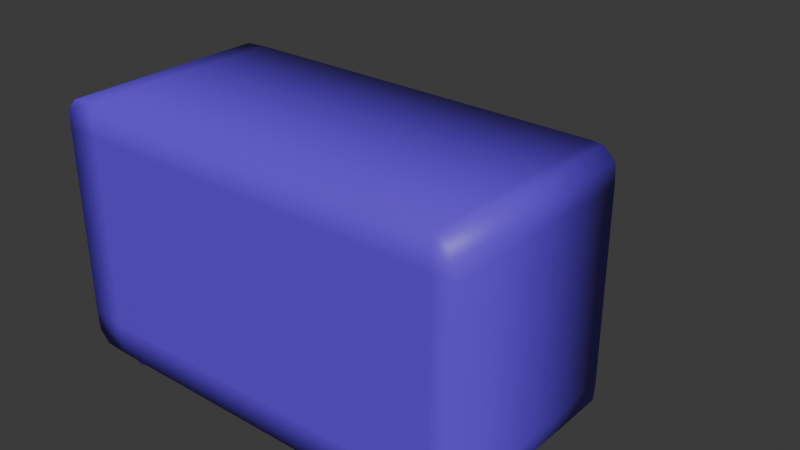 # Source: SignalScope.blend  (saved by Blender 5.1.30; exported with 4.5.12 LTS)
import bpy
from mathutils import Matrix  # noqa: F401  (used for matrix-valued properties, if any)

bpy.ops.wm.read_factory_settings(use_empty=True)
scene = bpy.context.scene
scene.name = 'Scene'

# ---- collections
col_collection = bpy.data.collections.new('Collection'); scene.collection.children.link(col_collection)

# ---- materials (node trees are filled in below, after node groups)
mat_machine = bpy.data.materials.new('Machine')
mat_machine.alpha_threshold = 0.0
mat_machine.use_backface_culling_lightprobe_volume = False
mat_machine.roughness = 0.5
mat_machine.line_color = (0.0, 0.0, 0.0, 1.0)
mat_screen = bpy.data.materials.new('Screen')

# ---- material node trees
mat_machine.use_nodes = True; mat_machine.node_tree.nodes.clear()
_N = mat_machine.node_tree.nodes; _L = mat_machine.node_tree.links
n0 = _N.new('ShaderNodeOutputMaterial'); n0.name = 'Material Output'; n0.location = (200, 100)
n1 = _N.new('ShaderNodeBsdfPrincipled'); n1.name = 'Principled BSDF'; n1.location = (-200, 100)
n1.inputs[0].default_value = (0.1382, 0.04743, 0.8, 1.0)
_L.new(n1.outputs[0], n0.inputs[0])
n0.is_active_output = True
mat_screen.use_nodes = True; mat_screen.node_tree.nodes.clear()
_N = mat_screen.node_tree.nodes; _L = mat_screen.node_tree.links
n0 = _N.new('ShaderNodeBsdfPrincipled'); n0.name = 'Principled BSDF'; n0.location = (-200, 100)
n0.inputs[0].default_value = (0.1896, 0.8, 0.2396, 1.0)
n1 = _N.new('ShaderNodeOutputMaterial'); n1.name = 'Material Output'; n1.location = (200, 100)
_L.new(n0.outputs[0], n1.inputs[0])
n1.is_active_output = True

# ---- world
world_world = bpy.data.worlds.new('World'); scene.world = world_world
world_world.use_nodes = True; world_world.node_tree.nodes.clear()
_N = world_world.node_tree.nodes; _L = world_world.node_tree.links
n0 = _N.new('ShaderNodeOutputWorld'); n0.name = 'World Output'; n0.location = (200, 100)
n1 = _N.new('ShaderNodeBackground'); n1.name = 'Background'; n1.location = (-200, 100)
n1.inputs[0].default_value = (0.05088, 0.05088, 0.05088, 1.0)
_L.new(n1.outputs[0], n0.inputs[0])
n0.is_active_output = True
world_world.color = (0.05088, 0.05088, 0.05088)
world_world.sun_shadow_jitter_overblur = 0.0

# ---- meshes
me_cube = bpy.data.meshes.new('Cube')
me_cube.from_pydata([(0.07294, 0.7814, 0.1269), (0.07294, -0.8407, 2.127), (0.07294, -0.8407, 0.1269), (0.07294, 0.7814, 2.127), (-0.7596, 0.7814, 0.1269), (-0.7596, -0.8407, 2.127), (-0.7596, -0.8407, 0.1269), (-0.7596, 0.7814, 2.127), (1.738, 0.7814, 1.127), (-1.652, -0.8407, 1.127), (1.738, -0.8407, 1.127), (-1.652, 0.7814, 1.127), (0.07294, 0.7814, 1.127), (0.07294, -0.8407, 1.127), (-0.7596, 1.027, 1.127), (-0.7596, -0.8407, 1.127), (-1.652, -0.8407, 1.627), (1.738, 0.7814, 1.627), (1.738, -0.8407, 1.627), (-1.652, 0.7814, 1.627), (0.07294, 0.7814, 1.627), (0.07294, -0.8407, 1.627), (-0.7596, 0.93, 1.627), (-0.7596, -0.8407, 1.627), (1.738, 0.7814, 0.6269), (1.738, -0.8407, 0.6269), (-1.652, 0.7814, 0.6269), (0.07294, 0.7814, 0.6269), (0.07294, -0.8407, 0.6269), (-0.7596, 0.93, 0.6269), (-0.7596, -0.8407, 0.6269), (-1.652, -0.8407, 0.6269), (-1.176, 0.7814, 0.1269), (-1.176, -0.8407, 2.127), (-1.176, -0.8407, 0.1269), (-1.176, 0.7814, 2.127), (-1.176, 0.9559, 1.127), (-1.176, -0.8407, 1.127), (-1.176, 0.8795, 1.627), (-1.176, -0.8407, 1.627), (-1.176, -0.8407, 0.6269), (-1.176, 0.8795, 0.6269), (-0.3433, -0.8407, 0.1269), (-0.3433, 0.7814, 2.127), (-0.3433, 0.7814, 0.1269), (-0.3433, -0.8407, 2.127), (-0.3433, -0.8407, 1.127), (-0.3433, 0.9559, 1.127), (-0.3433, -0.8407, 1.627), (-0.3433, 0.8795, 1.627), (-0.3433, 0.8795, 0.6269), (-0.3433, -0.8407, 0.6269), (-0.1352, -0.8407, 0.1269), (-0.1352, 0.7814, 2.127), (0.03569, 0.7814, 1.127), (-0.07086, 0.7814, 1.525), (-0.07086, 0.7814, 0.7292), (-0.1352, 0.7814, 0.1269), (-0.1352, -0.8407, 2.127), (-0.1352, -0.8407, 1.127), (-0.1352, -0.8407, 1.627), (-0.1352, -0.8407, 0.6269), (-0.5515, 0.7814, 0.1269), (-0.5515, -0.8407, 2.127), (-0.5515, -0.8407, 1.127), (-0.5515, -0.8407, 1.627), (-0.5515, -0.8407, 0.6269), (-0.5515, -0.8407, 0.1269), (-0.5515, 0.7814, 2.127), (-0.5515, 1.007, 1.127), (-0.5515, 0.9164, 1.627), (-0.5515, 0.9164, 0.6269), (-0.9677, -0.8407, 0.1269), (-0.9677, 0.7814, 2.127), (-0.9677, 1.007, 1.127), (-0.9677, 0.9164, 1.627), (-0.9677, 0.9164, 0.6269), (-0.9677, 0.7814, 0.1269), (-0.9677, -0.8407, 2.127), (-0.9677, -0.8407, 1.127), (-0.9677, -0.8407, 1.627), (-0.9677, -0.8407, 0.6269), (-1.384, 0.7814, 0.1269), (-1.384, -0.8407, 2.127), (-1.384, -0.8407, 1.127), (-1.384, -0.8407, 1.627), (-1.384, -0.8407, 0.6269), (-1.384, -0.8407, 0.1269), (-1.384, 0.7814, 2.127), (-1.555, 0.7814, 1.127), (-1.448, 0.7814, 1.525), (-1.448, 0.7814, 0.7292), (1.738, 0.7814, 0.3769), (1.738, -0.8407, 0.3769), (-1.652, 0.7814, 0.3769), (0.07294, 0.7814, 0.3769), (0.07294, -0.8407, 0.3769), (-0.7596, 0.7814, 0.3316), (-0.7596, -0.8407, 0.3769), (-1.652, -0.8407, 0.3769), (-1.157, 0.7814, 0.4381), (-1.176, -0.8407, 0.3769), (-0.3433, -0.8407, 0.3769), (-0.362, 0.7814, 0.4381), (-0.1352, -0.8407, 0.3769), (-0.1972, 0.7814, 0.5645), (-0.5538, 0.7814, 0.3587), (-0.5515, -0.8407, 0.3769), (-0.9677, -0.8407, 0.3769), (-0.9654, 0.7814, 0.3587), (-1.322, 0.7814, 0.5645), (-1.384, -0.8407, 0.3769), (-1.652, -0.8407, 0.8769), (1.738, 0.7814, 0.8769), (1.738, -0.8407, 0.8769), (-1.652, 0.7814, 0.8769), (0.07294, 0.7814, 0.8769), (0.07294, -0.8407, 0.8769), (-0.7596, 0.9984, 0.8769), (-0.7596, -0.8407, 0.8769), (-1.176, -0.8407, 0.8769), (-1.176, 0.9346, 0.8769), (-0.3433, 0.9346, 0.8769), (-0.3433, -0.8407, 0.8769), (-0.1352, -0.8407, 0.8769), (0.008589, 0.7814, 0.921), (-0.5515, 0.9809, 0.8769), (-0.5515, -0.8407, 0.8769), (-0.9677, -0.8407, 0.8769), (-0.9677, 0.9809, 0.8769), (-1.528, 0.7814, 0.921), (-1.384, -0.8407, 0.8769), (1.738, 0.7814, 1.377), (1.738, -0.8407, 1.377), (-1.652, 0.7814, 1.377), (0.07294, 0.7814, 1.377), (0.07294, -0.8407, 1.377), (-0.7596, 0.9984, 1.377), (-0.7596, -0.8407, 1.377), (-1.652, -0.8407, 1.377), (-1.176, -0.8407, 1.377), (-1.176, 0.9346, 1.377), (-0.3433, 0.9346, 1.377), (-0.3433, -0.8407, 1.377), (-0.1352, -0.8407, 1.377), (0.008589, 0.7814, 1.333), (-0.5515, 0.9809, 1.377), (-0.5515, -0.8407, 1.377), (-0.9677, -0.8407, 1.377), (-0.9677, 0.9809, 1.377), (-1.528, 0.7814, 1.333), (-1.384, -0.8407, 1.377), (-1.652, -0.8407, 1.877), (1.738, 0.7814, 1.877), (1.738, -0.8407, 1.877), (-1.652, 0.7814, 1.877), (0.07294, 0.7814, 1.877), (0.07294, -0.8407, 1.877), (-0.7596, 0.7814, 1.922), (-0.7596, -0.8407, 1.877), (-1.157, 0.7814, 1.816), (-1.176, -0.8407, 1.877), (-0.3433, -0.8407, 1.877), (-0.362, 0.7814, 1.816), (-0.1352, -0.8407, 1.877), (-0.1972, 0.7814, 1.689), (-0.5538, 0.7814, 1.895), (-0.5515, -0.8407, 1.877), (-0.9677, -0.8407, 1.877), (-0.9654, 0.7814, 1.895), (-1.322, 0.7814, 1.689), (-1.384, -0.8407, 1.877), (0.08703, 0.8305, 1.127), (-0.0264, 0.8305, 1.55), (-0.0264, 0.8305, 0.7035), (-1.606, 0.8305, 1.127), (-1.493, 0.8305, 1.55), (-1.493, 0.8305, 0.7035), (-0.7596, 0.8305, 0.2802), (-1.183, 0.8305, 0.3937), (-0.3363, 0.8305, 0.3937), (-0.1609, 0.8305, 0.5282), (-0.5405, 0.8305, 0.3091), (-0.9787, 0.8305, 0.3091), (-1.358, 0.8305, 0.5282), (0.05818, 0.8305, 0.9077), (-1.577, 0.8305, 0.9077), (0.05818, 0.8305, 1.346), (-1.577, 0.8305, 1.346), (-0.7596, 0.8305, 1.973), (-1.183, 0.8305, 1.86), (-0.3363, 0.8305, 1.86), (-0.1609, 0.8305, 1.726), (-0.5405, 0.8305, 1.945), (-0.9787, 0.8305, 1.945), (-1.358, 0.8305, 1.726), (0.8615, -0.8407, 0.1269), (0.8615, 0.7814, 2.127), (0.8615, 0.7814, 0.1269), (0.8615, -0.8407, 2.127), (0.8615, -0.8407, 1.127), (0.8615, 0.7814, 1.127), (0.8615, -0.8407, 1.627), (0.8615, 0.7814, 1.627), (0.8615, 0.7814, 0.6269), (0.8615, -0.8407, 0.6269), (0.8615, -0.8407, 0.3769), (0.8615, 0.7814, 0.8769), (0.8615, -0.8407, 0.8769), (0.8615, 0.7814, 1.377), (0.8615, -0.8407, 1.377), (0.8615, -0.8407, 1.877), (1.555, -0.8407, 0.1269), (1.555, 0.7814, 2.127), (1.555, 0.7814, 1.127), (1.555, 0.7814, 1.627), (1.555, 0.7814, 0.6269), (1.555, 0.7814, 0.8769), (1.555, 0.7814, 1.377), (1.555, 0.7814, 0.1269), (1.555, -0.8407, 2.127), (1.555, -0.8407, 1.127), (1.555, -0.8407, 1.627), (1.555, -0.8407, 0.6269), (1.555, -0.8407, 0.3769), (1.555, -0.8407, 0.8769), (1.555, -0.8407, 1.377), (1.555, -0.8407, 1.877), (0.8615, 0.724, 1.627), (0.8615, 0.724, 1.377), (0.8615, 0.724, 1.127), (0.8615, 0.724, 0.8769), (0.8615, 0.724, 0.6269), (1.555, 0.724, 1.127), (1.555, 0.724, 1.627), (1.555, 0.724, 0.6269), (1.555, 0.724, 0.8769), (1.555, 0.724, 1.377), (0.4672, 0.7814, 0.1269), (0.4672, -0.8407, 2.127), (0.4672, -0.8407, 1.127), (0.4672, -0.8407, 1.627), (0.4672, -0.8407, 0.6269), (0.4672, -0.8407, 0.3769), (0.4672, -0.8407, 0.8769), (0.4672, -0.8407, 1.377), (0.4672, -0.8407, 1.877), (0.4672, -0.8407, 0.1269), (0.4672, 0.7814, 2.127), (0.4672, 0.7814, 1.127), (0.4672, 0.7814, 0.3559), (0.4672, 0.7814, 0.8978), (0.4672, 0.7814, 1.356), (0.4672, 0.7814, 1.898), (0.2701, 0.7814, 0.1269), (0.2701, -0.8407, 2.127), (0.2701, -0.8407, 1.127), (0.2701, -0.8407, 1.627), (0.2701, -0.8407, 0.6269), (0.2701, -0.8407, 0.3769), (0.2701, -0.8407, 0.8769), (0.2701, -0.8407, 1.377), (0.2701, -0.8407, 1.877), (0.2701, -0.8407, 0.1269), (0.2701, 0.7814, 2.127), (0.2701, 0.7814, 1.127), (0.1962, 0.7814, 1.627), (0.1962, 0.7814, 0.6269), (0.2756, 0.7814, 0.4353), (0.2756, 0.7814, 0.8185), (0.2756, 0.7814, 1.435), (0.2756, 0.7814, 1.818), (0.6643, -0.8407, 0.1269), (0.6643, 0.7814, 2.127), (0.6643, 0.7814, 1.127), (0.7382, 0.7814, 1.627), (0.7382, 0.7814, 0.6269), (0.6588, 0.7814, 0.4353), (0.6588, 0.7814, 0.8185), (0.6588, 0.7814, 1.435), (0.6588, 0.7814, 1.818), (0.6643, 0.7814, 0.1269), (0.6643, -0.8407, 2.127), (0.6643, -0.8407, 1.127), (0.6643, -0.8407, 1.627), (0.6643, -0.8407, 0.6269), (0.6643, -0.8407, 0.3769), (0.6643, -0.8407, 0.8769), (0.6643, -0.8407, 1.377), (0.6643, -0.8407, 1.877), (0.1962, 0.6962, 1.627), (0.4672, 0.6962, 1.627), (0.1962, 0.6962, 0.6269), (0.4672, 0.6962, 0.6269), (0.2756, 0.6962, 0.4353), (0.4672, 0.6962, 0.3559), (0.2756, 0.6962, 0.8185), (0.4672, 0.6962, 0.8978), (0.2756, 0.6962, 1.435), (0.4672, 0.6962, 1.356), (0.2756, 0.6962, 1.818), (0.4672, 0.6962, 1.898), (0.7382, 0.6962, 1.627), (0.7382, 0.6962, 0.6269), (0.6588, 0.6962, 0.4353), (0.6588, 0.6962, 0.8185), (0.6588, 0.6962, 1.435), (0.6588, 0.6962, 1.818), (0.07294, -0.02964, 0.1269), (0.07294, -0.02964, 2.127), (-0.7596, -0.02964, 0.1269), (-0.7596, -0.02964, 2.127), (1.738, -0.02964, 1.127), (-1.652, -0.02964, 1.127), (1.738, -0.02964, 1.627), (-1.652, -0.02964, 1.627), (-1.652, -0.02964, 0.6269), (1.738, -0.02964, 0.6269), (-1.176, -0.02964, 0.1269), (-1.176, -0.02964, 2.127), (-0.3433, -0.02964, 2.127), (-0.3433, -0.02964, 0.1269), (-0.1352, -0.02964, 2.127), (-0.1352, -0.02964, 0.1269), (-0.5515, -0.02964, 0.1269), (-0.5515, -0.02964, 2.127), (-0.9677, -0.02964, 2.127), (-0.9677, -0.02964, 0.1269), (-1.384, -0.02964, 0.1269), (-1.384, -0.02964, 2.127), (1.738, -0.02964, 0.3769), (-1.652, -0.02964, 0.3769), (-1.652, -0.02964, 0.8769), (1.738, -0.02964, 0.8769), (-1.652, -0.02964, 1.377), (1.738, -0.02964, 1.377), (1.738, -0.02964, 1.877), (-1.652, -0.02964, 1.877), (0.8615, -0.02964, 2.127), (0.8615, -0.02964, 0.1269), (1.555, -0.02964, 2.127), (1.555, -0.02964, 0.1269), (0.4672, -0.02964, 0.1269), (0.4672, -0.02964, 2.127), (0.2701, -0.02964, 0.1269), (0.2701, -0.02964, 2.127), (0.6643, -0.02964, 2.127), (0.6643, -0.02964, 0.1269), (0.8615, 0.7814, 0.4363), (0.9209, 0.7814, 0.3769), (0.8615, 0.7814, 0.3174), (0.8044, 0.7814, 0.3933), (0.9209, 0.7814, 1.877), (0.8615, 0.7814, 1.817), (0.8044, 0.7814, 1.86), (0.8615, 0.7814, 1.936), (1.496, 0.7814, 0.3769), (1.555, 0.7814, 0.4363), (1.615, 0.7814, 0.3769), (1.555, 0.7814, 0.3174), (1.555, 0.7814, 1.817), (1.496, 0.7814, 1.877), (1.555, 0.7814, 1.936), (1.615, 0.7814, 1.877), (0.8615, 0.724, 1.817), (0.9209, 0.724, 1.877), (0.9209, 0.724, 0.3769), (0.8615, 0.724, 0.4363), (1.555, 0.724, 0.4363), (1.496, 0.724, 0.3769), (1.496, 0.724, 1.877), (1.555, 0.724, 1.817), (1.638, 0.7814, 2.118), (1.729, 0.7814, 2.027), (1.729, 0.7814, 0.2266), (1.638, 0.7814, 0.1358), (1.729, -0.8407, 2.027), (1.638, -0.8407, 2.118), (1.638, -0.8407, 0.1358), (1.729, -0.8407, 0.2266), (-1.643, 0.7814, 2.027), (-1.553, 0.7814, 2.118), (-1.553, 0.7814, 0.1358), (-1.643, 0.7814, 0.2266), (-1.553, -0.8407, 2.118), (-1.643, -0.8407, 2.027), (-1.643, -0.8407, 0.2266), (-1.553, -0.8407, 0.1358), (1.729, -0.02964, 2.027), (1.638, -0.02964, 2.118), (-1.643, -0.02964, 0.2266), (-1.553, -0.02964, 0.1358), (-1.643, -0.02964, 2.027), (-1.553, -0.02964, 2.118), (1.729, -0.02964, 0.2266), (1.638, -0.02964, 0.1358)], [], [(165, 53, 3, 156), (323, 308, 2, 52), (262, 255, 1, 157), (345, 309, 1, 255), (327, 310, 6, 72), (169, 73, 7, 158), (167, 63, 5, 159), (325, 311, 5, 63), (127, 64, 15, 119), (129, 74, 14, 118), (260, 256, 13, 117), (125, 54, 12, 116), (217, 214, 8, 113), (333, 312, 10, 114), (332, 313, 11, 115), (131, 84, 9, 112), (147, 65, 23, 138), (149, 75, 22, 137), (261, 257, 21, 136), (145, 55, 20, 135), (218, 215, 17, 132), (335, 314, 18, 133), (334, 315, 19, 134), (151, 85, 16, 139), (111, 86, 31, 99), (331, 316, 26, 94), (330, 317, 25, 93), (105, 56, 27, 95), (259, 258, 28, 96), (109, 76, 29, 97), (107, 66, 30, 98), (110, 91, 41, 100), (108, 81, 40, 101), (148, 80, 39, 140), (150, 90, 38, 141), (128, 79, 37, 120), (130, 89, 36, 121), (170, 88, 35, 160), (328, 318, 34, 87), (168, 78, 33, 161), (326, 319, 33, 78), (104, 61, 51, 102), (106, 71, 50, 103), (146, 70, 49, 142), (144, 60, 48, 143), (126, 69, 47, 122), (124, 59, 46, 123), (322, 320, 45, 58), (164, 58, 45, 162), (324, 321, 42, 67), (166, 68, 43, 163), (157, 1, 58, 164), (309, 322, 58, 1), (117, 13, 59, 124), (136, 21, 60, 144), (96, 28, 61, 104), (103, 50, 56, 105), (142, 49, 55, 145), (122, 47, 54, 125), (321, 323, 52, 42), (163, 43, 53, 165), (158, 7, 68, 166), (310, 324, 67, 6), (118, 14, 69, 126), (137, 22, 70, 146), (97, 29, 71, 106), (102, 51, 66, 107), (143, 48, 65, 147), (123, 46, 64, 127), (320, 325, 63, 45), (162, 45, 63, 167), (311, 326, 78, 5), (159, 5, 78, 168), (119, 15, 79, 128), (138, 23, 80, 148), (98, 30, 81, 108), (100, 41, 76, 109), (141, 38, 75, 149), (121, 36, 74, 129), (160, 35, 73, 169), (318, 327, 72, 34), (115, 11, 89, 130), (134, 19, 90, 150), (94, 26, 91, 110), (101, 40, 86, 111), (140, 39, 85, 151), (120, 37, 84, 131), (161, 33, 83, 171), (319, 329, 83, 33), (34, 101, 111, 87), (32, 100, 109, 77), (6, 98, 108, 72), (42, 102, 107, 67), (4, 97, 106, 62), (44, 103, 105, 57), (2, 96, 104, 52), (62, 106, 103, 44), (52, 104, 102, 42), (72, 108, 101, 34), (82, 110, 100, 32), (67, 107, 98, 6), (77, 109, 97, 4), (263, 259, 96, 2), (57, 105, 95, 0), (40, 120, 131, 86), (26, 115, 130, 91), (41, 121, 129, 76), (30, 119, 128, 81), (51, 123, 127, 66), (29, 118, 126, 71), (50, 122, 125, 56), (28, 117, 124, 61), (61, 124, 123, 51), (71, 126, 122, 50), (91, 130, 121, 41), (81, 128, 120, 40), (86, 131, 112, 31), (316, 332, 115, 26), (317, 333, 114, 25), (216, 217, 113, 24), (56, 125, 116, 27), (258, 260, 117, 28), (76, 129, 118, 29), (66, 127, 119, 30), (37, 140, 151, 84), (11, 134, 150, 89), (36, 141, 149, 74), (15, 138, 148, 79), (46, 143, 147, 64), (14, 137, 146, 69), (47, 142, 145, 54), (13, 136, 144, 59), (59, 144, 143, 46), (69, 146, 142, 47), (89, 150, 141, 36), (79, 148, 140, 37), (84, 151, 139, 9), (313, 334, 134, 11), (312, 335, 133, 10), (214, 218, 132, 8), (54, 145, 135, 12), (256, 261, 136, 13), (74, 149, 137, 14), (64, 147, 138, 15), (39, 161, 171, 85), (19, 155, 170, 90), (38, 160, 169, 75), (23, 159, 168, 80), (48, 162, 167, 65), (22, 158, 166, 70), (49, 163, 165, 55), (21, 157, 164, 60), (70, 166, 163, 49), (60, 164, 162, 48), (80, 168, 161, 39), (90, 170, 160, 38), (65, 167, 159, 23), (75, 169, 158, 22), (257, 262, 157, 21), (55, 165, 156, 20), (314, 336, 154, 18), (315, 337, 155, 19), (85, 171, 152, 16), (165, 163, 191, 192), (165, 192, 173, 55), (105, 56, 174, 181), (170, 90, 176, 195), (103, 180, 182, 106), (130, 186, 175, 89), (130, 91, 177, 186), (109, 183, 179, 100), (163, 166, 193, 191), (150, 89, 175, 188), (125, 54, 172, 185), (169, 160, 190, 194), (100, 179, 184, 110), (150, 188, 176, 90), (145, 187, 172, 54), (106, 182, 178, 97), (160, 170, 195, 190), (110, 184, 177, 91), (97, 178, 183, 109), (125, 185, 174, 56), (105, 181, 180, 103), (145, 55, 173, 187), (166, 158, 189, 193), (158, 169, 194, 189), (222, 227, 211, 202), (221, 226, 210, 200), (274, 279, 209, 201), (223, 225, 208, 205), (276, 278, 207, 204), (212, 224, 206, 196), (224, 223, 205, 206), (279, 275, 203, 209), (226, 222, 202, 210), (278, 274, 201, 207), (225, 221, 200, 208), (340, 338, 199, 220), (227, 220, 199, 211), (347, 339, 196, 272), (114, 10, 221, 225), (133, 18, 222, 226), (93, 25, 223, 224), (25, 114, 225, 223), (10, 133, 226, 221), (18, 154, 227, 222), (217, 216, 235, 236), (209, 203, 228, 229), (218, 214, 233, 237), (339, 341, 212, 196), (230, 229, 237, 233), (232, 231, 236, 235), (229, 228, 234, 237), (231, 230, 233, 236), (201, 209, 229, 230), (207, 201, 230, 231), (204, 207, 231, 232), (215, 218, 237, 234), (214, 217, 236, 233), (344, 342, 247, 263), (271, 264, 248, 253), (269, 265, 249, 251), (269, 251, 297, 296), (270, 266, 290, 298), (254, 268, 250, 238), (276, 277, 304, 303), (265, 270, 252, 249), (250, 268, 294, 295), (284, 289, 246, 241), (283, 288, 245, 240), (285, 287, 244, 242), (272, 286, 243, 247), (286, 285, 242, 243), (288, 284, 241, 245), (287, 283, 240, 244), (346, 343, 239, 282), (289, 282, 239, 246), (20, 156, 271, 266), (12, 135, 270, 265), (27, 116, 269, 267), (0, 95, 268, 254), (95, 27, 267, 268), (135, 20, 266, 270), (116, 12, 265, 269), (156, 3, 264, 271), (308, 344, 263, 2), (241, 246, 262, 257), (240, 245, 261, 256), (242, 244, 260, 258), (247, 243, 259, 263), (243, 242, 258, 259), (245, 241, 257, 261), (244, 240, 256, 260), (343, 345, 255, 239), (246, 239, 255, 262), (211, 199, 282, 289), (338, 346, 282, 199), (208, 200, 283, 287), (210, 202, 284, 288), (206, 205, 285, 286), (196, 206, 286, 272), (205, 208, 287, 285), (200, 210, 288, 283), (202, 211, 289, 284), (342, 347, 272, 247), (253, 248, 273, 280), (251, 249, 274, 278), (268, 267, 292, 294), (253, 280, 307, 301), (238, 250, 277, 281), (275, 279, 306, 302), (249, 252, 279, 274), (279, 252, 299, 306), (298, 290, 291, 299), (294, 292, 293, 295), (292, 296, 297, 293), (290, 300, 301, 291), (299, 291, 302, 306), (295, 293, 303, 304), (293, 297, 305, 303), (291, 301, 307, 302), (252, 270, 298, 299), (278, 276, 303, 305), (271, 253, 301, 300), (266, 271, 300, 290), (277, 250, 295, 304), (280, 275, 302, 307), (251, 278, 305, 297), (267, 269, 296, 292), (238, 281, 347, 342), (197, 273, 346, 338), (248, 264, 345, 343), (0, 254, 344, 308), (273, 248, 343, 346), (254, 238, 342, 344), (198, 219, 341, 339), (281, 198, 339, 347), (213, 197, 338, 340), (16, 152, 337, 315), (17, 153, 336, 314), (8, 132, 335, 312), (9, 139, 334, 313), (24, 113, 333, 317), (31, 112, 332, 316), (35, 88, 329, 319), (32, 77, 327, 318), (7, 73, 326, 311), (43, 68, 325, 320), (4, 62, 324, 310), (44, 57, 323, 321), (3, 53, 322, 309), (62, 44, 321, 324), (53, 43, 320, 322), (73, 35, 319, 326), (82, 32, 318, 328), (92, 24, 317, 330), (99, 31, 316, 331), (139, 16, 315, 334), (132, 17, 314, 335), (112, 9, 313, 332), (113, 8, 312, 333), (68, 7, 311, 325), (77, 4, 310, 327), (264, 3, 309, 345), (57, 0, 308, 323), (348, 349, 350, 351), (352, 353, 354, 355), (356, 357, 358, 359), (360, 361, 362, 363), (368, 357, 356, 369), (348, 367, 366, 349), (370, 361, 360, 371), (364, 353, 352, 365), (277, 276, 204, 348, 351), (281, 277, 351, 350, 198), (348, 204, 232, 367), (356, 349, 366, 369), (198, 350, 349, 356, 359, 219), (280, 273, 197, 355, 354), (275, 280, 354, 353, 203), (352, 355, 197, 213, 362, 361), (352, 361, 370, 365), (203, 353, 364, 228), (216, 357, 368, 235), (358, 357, 216, 24, 92), (215, 360, 363, 153, 17), (360, 215, 234, 371), (228, 364, 365, 370, 371, 234), (366, 367, 232, 235, 368, 369), (391, 387, 386, 390), (389, 377, 376, 388), (393, 381, 380, 392), (395, 375, 374, 394), (382, 391, 390, 383), (372, 389, 388, 373), (384, 393, 392, 385), (378, 395, 394, 379), (363, 362, 213, 372, 373, 153), (153, 373, 388, 336), (372, 213, 340, 389), (219, 359, 358, 92, 374, 375), (374, 92, 330, 394), (219, 375, 395, 341), (389, 340, 220, 377), (336, 388, 376, 154), (154, 376, 377, 220, 227), (378, 379, 93, 224, 212), (341, 395, 378, 212), (394, 330, 93, 379), (88, 381, 393, 329), (155, 380, 381, 88, 170), (337, 392, 380, 155), (382, 82, 328, 391), (382, 383, 94, 110, 82), (390, 331, 94, 383), (152, 385, 392, 337), (171, 83, 384, 385, 152), (329, 393, 384, 83), (386, 99, 331, 390), (391, 328, 87, 387), (87, 111, 99, 386, 387)])
me_cube.polygons.foreach_set('use_smooth', [0, 1, 1, 1, 1, 0, 1, 1, 1, 1, 1, 0, 0, 1, 1, 1, 1, 1, 1, 0, 0, 1, 1, 1, 1, 1, 1, 0, 1, 1, 1, 1, 1, 1, 1, 1, 1, 0, 1, 1, 1, 1, 1, 1, 1, 1, 1, 1, 1, 1, 0, 1, 1, 1, 1, 1, 1, 1, 1, 1, 0, 0, 1, 1, 1, 1, 1, 1, 1, 1, 1, 1, 1, 1, 1, 1, 1, 1, 1, 0, 1, 0, 0, 0, 1, 1, 1, 1, 1, 1, 0, 1, 1, 0, 0, 1, 0, 1, 1, 0, 1, 0, 1, 0, 1, 0, 1, 1, 1, 1, 1, 1, 1, 1, 1, 1, 1, 1, 1, 0, 0, 1, 1, 1, 1, 0, 1, 1, 1, 1, 1, 1, 1, 1, 1, 1, 1, 1, 1, 0, 0, 1, 1, 1, 1, 0, 1, 1, 1, 1, 1, 1, 1, 1, 1, 1, 1, 1, 1, 0, 1, 1, 1, 1, 1, 1, 1, 1, 1, 1, 1, 1, 1, 1, 1, 1, 1, 1, 1, 1, 1, 1, 1, 1, 1, 1, 1, 1, 1, 0, 1, 0, 1, 1, 0, 1, 0, 1, 1, 1, 1, 1, 1, 1, 1, 1, 1, 1, 1, 1, 1, 0, 0, 0, 0, 1, 1, 1, 1, 1, 1, 0, 0, 1, 1, 0, 1, 0, 1, 1, 1, 1, 1, 1, 1, 1, 1, 1, 0, 0, 0, 0, 0, 0, 0, 0, 1, 1, 1, 1, 1, 1, 1, 1, 1, 1, 1, 1, 1, 1, 1, 1, 1, 1, 1, 1, 0, 0, 1, 1, 0, 1, 0, 1, 1, 1, 1, 1, 1, 1, 1, 1, 1, 1, 1, 1, 1, 1, 1, 1, 1, 1, 1, 1, 1, 1, 1, 1, 1, 1, 1, 1, 1, 1, 1, 1, 1, 1, 1, 1, 1, 1, 1, 1, 1, 1, 1, 1, 1, 1, 1, 1, 1, 1, 1, 1, 0, 0, 0, 0, 1, 1, 1, 1, 0, 0, 1, 1, 0, 0, 0, 0, 1, 1, 1, 0, 0, 1, 0, 0, 1, 1, 1, 1, 1, 1, 1, 1, 0, 1, 1, 0, 1, 1, 1, 1, 1, 1, 1, 1, 1, 0, 1, 1, 0, 1, 1, 1, 1, 1, 1, 1])
me_cube.polygons.foreach_set('material_index', [0, 0, 0, 0, 0, 0, 0, 0, 0, 1, 0, 0, 0, 0, 0, 0, 0, 1, 0, 0, 0, 0, 0, 0, 0, 0, 0, 0, 0, 1, 0, 1, 0, 0, 1, 0, 1, 0, 0, 0, 0, 0, 1, 1, 0, 1, 0, 0, 0, 0, 0, 0, 0, 0, 0, 0, 1, 1, 1, 0, 0, 0, 0, 1, 1, 1, 0, 0, 0, 0, 0, 0, 0, 0, 0, 0, 1, 1, 1, 0, 0, 0, 0, 0, 0, 0, 0, 0, 0, 0, 0, 0, 0, 0, 0, 0, 0, 0, 0, 0, 0, 0, 0, 0, 0, 0, 1, 0, 0, 1, 1, 0, 0, 1, 1, 0, 0, 0, 0, 0, 0, 0, 1, 0, 0, 0, 1, 0, 0, 1, 1, 0, 0, 1, 1, 0, 0, 0, 0, 0, 0, 0, 1, 0, 0, 0, 1, 0, 0, 1, 1, 0, 1, 0, 0, 1, 0, 1, 0, 0, 0, 0, 0, 0, 0, 0, 0, 0, 0, 0, 0, 0, 0, 0, 0, 0, 0, 0, 0, 0, 0, 0, 0, 0, 0, 0, 0, 0, 0, 0, 0, 0, 0, 0, 0, 0, 0, 0, 0, 0, 0, 0, 0, 0, 0, 0, 0, 0, 0, 0, 0, 0, 0, 0, 0, 0, 0, 0, 0, 0, 0, 0, 0, 0, 0, 0, 0, 0, 0, 0, 0, 0, 0, 0, 0, 0, 0, 0, 0, 0, 0, 0, 0, 0, 0, 0, 0, 0, 0, 0, 0, 0, 0, 0, 0, 0, 0, 0, 0, 0, 0, 0, 0, 0, 0, 0, 0, 0, 0, 0, 0, 0, 0, 0, 0, 0, 0, 0, 0, 0, 0, 0, 0, 0, 0, 0, 0, 0, 0, 0, 0, 0, 0, 0, 0, 0, 0, 0, 0, 0, 0, 0, 0, 0, 0, 0, 0, 0, 0, 0, 0, 0, 0, 0, 0, 0, 0, 0, 0, 0, 0, 0, 0, 0, 0, 0, 0, 0, 0, 0, 0, 0, 0, 0, 0, 0, 0, 0, 0, 0, 0, 0, 0, 0, 0, 0, 0, 0, 0, 0, 0, 0, 0, 0, 0, 0, 0, 0, 0, 0, 0, 0, 0, 0, 0, 0, 0, 0, 0, 0, 0, 0, 0, 0, 0, 0, 0, 0, 0, 0, 0, 0])
_uv = me_cube.uv_layers.new(name='UVMap')
_uv.uv.foreach_set('vector', [0.2995, 0.04437, 0.3063, 0.0007347, 0.3273, 0.001127, 0.3268, 0.02611, 0.07708, 0.8686, 0.07708, 0.8488, 0.154, 0.8488, 0.154, 0.8686, 0.2935, 0.2237, 0.2935, 0.2, 0.3122, 0.2, 0.3122, 0.2237, 0.07708, 0.3734, 0.07708, 0.3547, 0.154, 0.3547, 0.154, 0.3734, 0.07708, 0.9475, 0.07708, 0.9278, 0.154, 0.9278, 0.154, 0.9475, 0.2231, 0.02346, 0.2229, 0.0003203, 0.2437, 0.0003689, 0.2436, 0.02082, 0.3714, 0.2237, 0.3714, 0.2, 0.3912, 0.2, 0.3912, 0.2237, 0.07708, 0.2955, 0.07708, 0.2758, 0.154, 0.2758, 0.154, 0.2955, 0.3714, 0.3185, 0.3714, 0.2948, 0.3912, 0.2948, 0.3912, 0.3185, 0.621, 0.3535, 0.6194, 0.498, 0.5005, 0.4978, 0.5007, 0.3545, 0.2935, 0.3185, 0.2935, 0.2948, 0.3122, 0.2948, 0.3122, 0.3185, 0.3194, 0.1203, 0.322, 0.1001, 0.3256, 0.1001, 0.3258, 0.1246, 0.4738, 0.1212, 0.4737, 0.09803, 0.4908, 0.09771, 0.4909, 0.1214, 0.07708, 0.6255, 0.07708, 0.6018, 0.154, 0.6018, 0.154, 0.6255, 0.07708, 0.07826, 0.07708, 0.102, 0.0001839, 0.102, 0.0001839, 0.07826, 0.4504, 0.3185, 0.4504, 0.2948, 0.4758, 0.2948, 0.4758, 0.3185, 0.3714, 0.2711, 0.3714, 0.2474, 0.3912, 0.2474, 0.3912, 0.2711, 0.6205, 0.6424, 0.623, 0.7931, 0.5, 0.7919, 0.5002, 0.641, 0.2935, 0.2711, 0.2935, 0.2474, 0.3122, 0.2474, 0.3122, 0.2711, 0.3193, 0.07988, 0.3117, 0.06088, 0.3261, 0.05102, 0.3257, 0.07561, 0.4729, 0.07487, 0.4714, 0.0518, 0.4883, 0.0502, 0.49, 0.07396, 0.07708, 0.5781, 0.07708, 0.5544, 0.154, 0.5544, 0.154, 0.5781, 0.07708, 0.1257, 0.07708, 0.1494, 0.0001839, 0.1494, 0.0001839, 0.1257, 0.4504, 0.2711, 0.4504, 0.2474, 0.4758, 0.2474, 0.4758, 0.2711, 0.4504, 0.366, 0.4504, 0.3423, 0.4758, 0.3423, 0.4758, 0.366, 0.07708, 0.03086, 0.07708, 0.05456, 0.0001839, 0.05456, 0.0001839, 0.03086, 0.07708, 0.6729, 0.07708, 0.6492, 0.154, 0.6492, 0.154, 0.6729, 0.2993, 0.1558, 0.3117, 0.1394, 0.326, 0.1494, 0.3264, 0.1742, 0.2935, 0.366, 0.2935, 0.3423, 0.3122, 0.3423, 0.3122, 0.366, 0.6284, 0.02137, 0.6241, 0.2028, 0.501, 0.2036, 0.5014, 0.004892, 0.3714, 0.366, 0.3714, 0.3423, 0.3912, 0.3423, 0.3912, 0.366, 0.8502, 0.1495, 0.9292, 0.2517, 0.749, 0.2003, 0.7476, 0.07055, 0.4109, 0.366, 0.4109, 0.3423, 0.4306, 0.3423, 0.4306, 0.366, 0.4109, 0.2711, 0.4109, 0.2474, 0.4306, 0.2474, 0.4306, 0.2711, 0.978, 0.6261, 0.9284, 0.7453, 0.748, 0.7961, 0.7447, 0.6453, 0.4109, 0.3185, 0.4109, 0.2948, 0.4306, 0.2948, 0.4306, 0.3185, 0.9785, 0.3711, 0.9946, 0.4986, 0.7435, 0.4982, 0.7452, 0.3511, 0.1875, 0.0439, 0.1814, 0.0002184, 0.2022, 0.0002706, 0.2039, 0.03134, 0.07708, 0.987, 0.07708, 0.9672, 0.154, 0.9672, 0.154, 0.987, 0.4109, 0.2237, 0.4109, 0.2, 0.4306, 0.2, 0.4306, 0.2237, 0.07708, 0.2561, 0.07708, 0.2363, 0.154, 0.2363, 0.154, 0.2561, 0.332, 0.366, 0.332, 0.3423, 0.3517, 0.3423, 0.3517, 0.366, 0.3742, 0.02091, 0.378, 0.2024, 0.253, 0.1994, 0.2549, 0.06967, 0.3799, 0.642, 0.3769, 0.7927, 0.2519, 0.7952, 0.2558, 0.6444, 0.332, 0.2711, 0.332, 0.2474, 0.3517, 0.2474, 0.3517, 0.2711, 0.3804, 0.3531, 0.3816, 0.4975, 0.2575, 0.4973, 0.2563, 0.3502, 0.332, 0.3185, 0.332, 0.2948, 0.3517, 0.2948, 0.3517, 0.3185, 0.07708, 0.335, 0.07708, 0.3153, 0.154, 0.3153, 0.154, 0.335, 0.332, 0.2237, 0.332, 0.2, 0.3517, 0.2, 0.3517, 0.2237, 0.07708, 0.908, 0.07708, 0.8883, 0.154, 0.8883, 0.154, 0.908, 0.2642, 0.02361, 0.2645, 0.000425, 0.2854, 0.0005318, 0.2832, 0.03165, 0.3122, 0.2237, 0.3122, 0.2, 0.332, 0.2, 0.332, 0.2237, 0.07708, 0.3547, 0.07708, 0.335, 0.154, 0.335, 0.154, 0.3547, 0.3122, 0.3185, 0.3122, 0.2948, 0.332, 0.2948, 0.332, 0.3185, 0.3122, 0.2711, 0.3122, 0.2474, 0.332, 0.2474, 0.332, 0.2711, 0.3122, 0.366, 0.3122, 0.3423, 0.332, 0.3423, 0.332, 0.366, 0.2549, 0.06967, 0.253, 0.1994, 0.0726, 0.2502, 0.152, 0.1483, 0.2558, 0.6444, 0.2519, 0.7952, 0.07172, 0.7438, 0.02247, 0.6244, 0.2563, 0.3502, 0.2575, 0.4973, 0.006401, 0.4969, 0.02292, 0.3694, 0.07708, 0.8883, 0.07708, 0.8686, 0.154, 0.8686, 0.154, 0.8883, 0.2832, 0.03165, 0.2854, 0.0005318, 0.3063, 0.0007347, 0.2995, 0.04437, 0.2436, 0.02082, 0.2437, 0.0003689, 0.2645, 0.000425, 0.2642, 0.02361, 0.07708, 0.9278, 0.07708, 0.908, 0.154, 0.908, 0.154, 0.9278, 0.5007, 0.3545, 0.5005, 0.4978, 0.3816, 0.4975, 0.3804, 0.3531, 0.5002, 0.641, 0.5, 0.7919, 0.3769, 0.7927, 0.3799, 0.642, 0.5014, 0.004892, 0.501, 0.2036, 0.378, 0.2024, 0.3742, 0.02091, 0.3517, 0.366, 0.3517, 0.3423, 0.3714, 0.3423, 0.3714, 0.366, 0.3517, 0.2711, 0.3517, 0.2474, 0.3714, 0.2474, 0.3714, 0.2711, 0.3517, 0.3185, 0.3517, 0.2948, 0.3714, 0.2948, 0.3714, 0.3185, 0.07708, 0.3153, 0.07708, 0.2955, 0.154, 0.2955, 0.154, 0.3153, 0.3517, 0.2237, 0.3517, 0.2, 0.3714, 0.2, 0.3714, 0.2237, 0.07708, 0.2758, 0.07708, 0.2561, 0.154, 0.2561, 0.154, 0.2758, 0.3912, 0.2237, 0.3912, 0.2, 0.4109, 0.2, 0.4109, 0.2237, 0.3912, 0.3185, 0.3912, 0.2948, 0.4109, 0.2948, 0.4109, 0.3185, 0.3912, 0.2711, 0.3912, 0.2474, 0.4109, 0.2474, 0.4109, 0.2711, 0.3912, 0.366, 0.3912, 0.3423, 0.4109, 0.3423, 0.4109, 0.366, 0.7476, 0.07055, 0.749, 0.2003, 0.6241, 0.2028, 0.6284, 0.02137, 0.7447, 0.6453, 0.748, 0.7961, 0.623, 0.7931, 0.6205, 0.6424, 0.7452, 0.3511, 0.7435, 0.4982, 0.6194, 0.498, 0.621, 0.3535, 0.2039, 0.03134, 0.2022, 0.0002706, 0.2229, 0.0003203, 0.2231, 0.02346, 0.07708, 0.9672, 0.07708, 0.9475, 0.154, 0.9475, 0.154, 0.9672, 0.1544, 0.1248, 0.1544, 0.0999, 0.1641, 0.09991, 0.1668, 0.1204, 0.1544, 0.07496, 0.1545, 0.05002, 0.1748, 0.06029, 0.1668, 0.0794, 0.1544, 0.1747, 0.1544, 0.1498, 0.1747, 0.1396, 0.1873, 0.156, 0.4306, 0.366, 0.4306, 0.3423, 0.4504, 0.3423, 0.4504, 0.366, 0.4306, 0.2711, 0.4306, 0.2474, 0.4504, 0.2474, 0.4504, 0.2711, 0.4306, 0.3185, 0.4306, 0.2948, 0.4504, 0.2948, 0.4504, 0.3185, 0.4306, 0.2237, 0.4306, 0.2, 0.4504, 0.2, 0.4504, 0.2237, 0.07708, 0.2363, 0.07708, 0.2166, 0.154, 0.2166, 0.154, 0.2363, 0.4306, 0.3897, 0.4306, 0.366, 0.4504, 0.366, 0.4504, 0.3897, 0.2019, 0.1997, 0.2038, 0.1686, 0.2229, 0.1765, 0.2227, 0.1997, 0.3912, 0.3897, 0.3912, 0.366, 0.4109, 0.366, 0.4109, 0.3897, 0.3517, 0.3897, 0.3517, 0.366, 0.3714, 0.366, 0.3714, 0.3897, 0.2435, 0.1997, 0.2434, 0.1792, 0.264, 0.1765, 0.2643, 0.1996, 0.2851, 0.1996, 0.283, 0.1685, 0.2993, 0.1558, 0.3061, 0.1994, 0.3122, 0.3897, 0.3122, 0.366, 0.332, 0.366, 0.332, 0.3897, 0.2643, 0.1996, 0.264, 0.1765, 0.283, 0.1685, 0.2851, 0.1996, 0.332, 0.3897, 0.332, 0.366, 0.3517, 0.366, 0.3517, 0.3897, 0.4109, 0.3897, 0.4109, 0.366, 0.4306, 0.366, 0.4306, 0.3897, 0.1811, 0.1997, 0.1873, 0.156, 0.2038, 0.1686, 0.2019, 0.1997, 0.3714, 0.3897, 0.3714, 0.366, 0.3912, 0.366, 0.3912, 0.3897, 0.2227, 0.1997, 0.2229, 0.1765, 0.2434, 0.1792, 0.2435, 0.1997, 0.2935, 0.3897, 0.2935, 0.366, 0.3122, 0.366, 0.3122, 0.3897, 0.3061, 0.1994, 0.2993, 0.1558, 0.3264, 0.1742, 0.327, 0.199, 0.4306, 0.3423, 0.4306, 0.3185, 0.4504, 0.3185, 0.4504, 0.3423, 0.1544, 0.1498, 0.1544, 0.1248, 0.1668, 0.1204, 0.1747, 0.1396, 0.749, 0.2003, 0.7452, 0.3511, 0.621, 0.3535, 0.6241, 0.2028, 0.3912, 0.3423, 0.3912, 0.3185, 0.4109, 0.3185, 0.4109, 0.3423, 0.3517, 0.3423, 0.3517, 0.3185, 0.3714, 0.3185, 0.3714, 0.3423, 0.501, 0.2036, 0.5007, 0.3545, 0.3804, 0.3531, 0.378, 0.2024, 0.253, 0.1994, 0.2563, 0.3502, 0.02292, 0.3694, 0.0726, 0.2502, 0.3122, 0.3423, 0.3122, 0.3185, 0.332, 0.3185, 0.332, 0.3423, 0.332, 0.3423, 0.332, 0.3185, 0.3517, 0.3185, 0.3517, 0.3423, 0.378, 0.2024, 0.3804, 0.3531, 0.2563, 0.3502, 0.253, 0.1994, 0.9292, 0.2517, 0.9785, 0.3711, 0.7452, 0.3511, 0.749, 0.2003, 0.4109, 0.3423, 0.4109, 0.3185, 0.4306, 0.3185, 0.4306, 0.3423, 0.4504, 0.3423, 0.4504, 0.3185, 0.4758, 0.3185, 0.4758, 0.3423, 0.07708, 0.05456, 0.07708, 0.07826, 0.0001839, 0.07826, 0.0001839, 0.05456, 0.07708, 0.6492, 0.07708, 0.6255, 0.154, 0.6255, 0.154, 0.6492, 0.473, 0.144, 0.4738, 0.1212, 0.4909, 0.1214, 0.4902, 0.1451, 0.3117, 0.1394, 0.3194, 0.1203, 0.3258, 0.1246, 0.326, 0.1494, 0.2935, 0.3423, 0.2935, 0.3185, 0.3122, 0.3185, 0.3122, 0.3423, 0.6241, 0.2028, 0.621, 0.3535, 0.5007, 0.3545, 0.501, 0.2036, 0.3714, 0.3423, 0.3714, 0.3185, 0.3912, 0.3185, 0.3912, 0.3423, 0.4306, 0.2948, 0.4306, 0.2711, 0.4504, 0.2711, 0.4504, 0.2948, 0.1544, 0.0999, 0.1544, 0.07496, 0.1668, 0.0794, 0.1641, 0.09991, 0.7435, 0.4982, 0.7447, 0.6453, 0.6205, 0.6424, 0.6194, 0.498, 0.3912, 0.2948, 0.3912, 0.2711, 0.4109, 0.2711, 0.4109, 0.2948, 0.3517, 0.2948, 0.3517, 0.2711, 0.3714, 0.2711, 0.3714, 0.2948, 0.5005, 0.4978, 0.5002, 0.641, 0.3799, 0.642, 0.3816, 0.4975, 0.2575, 0.4973, 0.2558, 0.6444, 0.02247, 0.6244, 0.006401, 0.4969, 0.3122, 0.2948, 0.3122, 0.2711, 0.332, 0.2711, 0.332, 0.2948, 0.332, 0.2948, 0.332, 0.2711, 0.3517, 0.2711, 0.3517, 0.2948, 0.3816, 0.4975, 0.3799, 0.642, 0.2558, 0.6444, 0.2575, 0.4973, 0.9946, 0.4986, 0.978, 0.6261, 0.7447, 0.6453, 0.7435, 0.4982, 0.4109, 0.2948, 0.4109, 0.2711, 0.4306, 0.2711, 0.4306, 0.2948, 0.4504, 0.2948, 0.4504, 0.2711, 0.4758, 0.2711, 0.4758, 0.2948, 0.07708, 0.102, 0.07708, 0.1257, 0.0001839, 0.1257, 0.0001839, 0.102, 0.07708, 0.6018, 0.07708, 0.5781, 0.154, 0.5781, 0.154, 0.6018, 0.4737, 0.09803, 0.4729, 0.07487, 0.49, 0.07396, 0.4908, 0.09771, 0.322, 0.1001, 0.3193, 0.07988, 0.3257, 0.07561, 0.3256, 0.1001, 0.2935, 0.2948, 0.2935, 0.2711, 0.3122, 0.2711, 0.3122, 0.2948, 0.6194, 0.498, 0.6205, 0.6424, 0.5002, 0.641, 0.5005, 0.4978, 0.3714, 0.2948, 0.3714, 0.2711, 0.3912, 0.2711, 0.3912, 0.2948, 0.4306, 0.2474, 0.4306, 0.2237, 0.4504, 0.2237, 0.4504, 0.2474, 0.1545, 0.05002, 0.1546, 0.02509, 0.1875, 0.0439, 0.1748, 0.06029, 0.748, 0.7961, 0.746, 0.9258, 0.6267, 0.9746, 0.623, 0.7931, 0.3912, 0.2474, 0.3912, 0.2237, 0.4109, 0.2237, 0.4109, 0.2474, 0.3517, 0.2474, 0.3517, 0.2237, 0.3714, 0.2237, 0.3714, 0.2474, 0.5, 0.7919, 0.4996, 0.9906, 0.3725, 0.9741, 0.3769, 0.7927, 0.2519, 0.7952, 0.2534, 0.925, 0.1508, 0.846, 0.07172, 0.7438, 0.3122, 0.2474, 0.3122, 0.2237, 0.332, 0.2237, 0.332, 0.2474, 0.3769, 0.7927, 0.3725, 0.9741, 0.2534, 0.925, 0.2519, 0.7952, 0.332, 0.2474, 0.332, 0.2237, 0.3517, 0.2237, 0.3517, 0.2474, 0.4109, 0.2474, 0.4109, 0.2237, 0.4306, 0.2237, 0.4306, 0.2474, 0.9284, 0.7453, 0.8489, 0.8473, 0.746, 0.9258, 0.748, 0.7961, 0.3714, 0.2474, 0.3714, 0.2237, 0.3912, 0.2237, 0.3912, 0.2474, 0.623, 0.7931, 0.6267, 0.9746, 0.4996, 0.9906, 0.5, 0.7919, 0.2935, 0.2474, 0.2935, 0.2237, 0.3122, 0.2237, 0.3122, 0.2474, 0.3117, 0.06088, 0.2995, 0.04437, 0.3268, 0.02611, 0.3261, 0.05102, 0.07708, 0.5544, 0.07708, 0.5307, 0.154, 0.5307, 0.154, 0.5544, 0.07708, 0.1494, 0.07708, 0.1731, 0.0001839, 0.1731, 0.0001839, 0.1494, 0.4504, 0.2474, 0.4504, 0.2237, 0.4758, 0.2237, 0.4758, 0.2474, 0.2848, 0.5638, 0.3037, 0.5583, 0.3062, 0.5645, 0.2861, 0.5704, 0.2848, 0.5638, 0.2861, 0.5704, 0.2652, 0.5724, 0.2652, 0.5656, 0.1807, 0.5224, 0.1936, 0.5372, 0.189, 0.5421, 0.1752, 0.5264, 0.3663, 0.4869, 0.3693, 0.4675, 0.3761, 0.4678, 0.3729, 0.4886, 0.1707, 0.5054, 0.1646, 0.5083, 0.1576, 0.4886, 0.1641, 0.4869, 0.3563, 0.4106, 0.3622, 0.4073, 0.3706, 0.4265, 0.3642, 0.4286, 0.3563, 0.4106, 0.3452, 0.3943, 0.3503, 0.39, 0.3622, 0.4073, 0.1618, 0.4478, 0.1551, 0.4469, 0.1598, 0.4265, 0.1662, 0.4286, 0.3037, 0.5583, 0.3212, 0.5493, 0.3248, 0.555, 0.3062, 0.5645, 0.3686, 0.4478, 0.3642, 0.4286, 0.3706, 0.4265, 0.3753, 0.4469, 0.2092, 0.5493, 0.2267, 0.5583, 0.2242, 0.5645, 0.2056, 0.555, 0.3497, 0.5224, 0.3597, 0.5054, 0.3658, 0.5083, 0.3552, 0.5264, 0.1662, 0.4286, 0.1598, 0.4265, 0.1682, 0.4073, 0.1741, 0.4106, 0.3686, 0.4478, 0.3753, 0.4469, 0.3761, 0.4678, 0.3693, 0.4675, 0.2456, 0.5638, 0.2443, 0.5704, 0.2242, 0.5645, 0.2267, 0.5583, 0.1641, 0.4869, 0.1576, 0.4886, 0.1544, 0.4678, 0.1611, 0.4675, 0.3597, 0.5054, 0.3663, 0.4869, 0.3729, 0.4886, 0.3658, 0.5083, 0.1741, 0.4106, 0.1682, 0.4073, 0.1801, 0.39, 0.1852, 0.3943, 0.1611, 0.4675, 0.1544, 0.4678, 0.1551, 0.4469, 0.1618, 0.4478, 0.2092, 0.5493, 0.2056, 0.555, 0.189, 0.5421, 0.1936, 0.5372, 0.1807, 0.5224, 0.1752, 0.5264, 0.1646, 0.5083, 0.1707, 0.5054, 0.2456, 0.5638, 0.2652, 0.5656, 0.2652, 0.5724, 0.2443, 0.5704, 0.3212, 0.5493, 0.3368, 0.5372, 0.3414, 0.5421, 0.3248, 0.555, 0.3368, 0.5372, 0.3497, 0.5224, 0.3552, 0.5264, 0.3414, 0.5421, 0.1717, 0.2474, 0.1717, 0.2237, 0.2375, 0.2237, 0.2375, 0.2474, 0.1717, 0.2948, 0.1717, 0.2711, 0.2375, 0.2711, 0.2375, 0.2948, 0.3814, 0.09953, 0.3812, 0.07031, 0.3999, 0.07636, 0.3999, 0.09933, 0.1717, 0.3423, 0.1717, 0.3185, 0.2375, 0.3185, 0.2375, 0.3423, 0.3895, 0.1464, 0.3817, 0.1285, 0.4001, 0.1225, 0.4009, 0.1459, 0.1717, 0.3897, 0.1717, 0.366, 0.2375, 0.366, 0.2375, 0.3897, 0.1717, 0.366, 0.1717, 0.3423, 0.2375, 0.3423, 0.2375, 0.366, 0.3812, 0.07031, 0.3896, 0.05247, 0.401, 0.05344, 0.3999, 0.07636, 0.1717, 0.2711, 0.1717, 0.2474, 0.2375, 0.2474, 0.2375, 0.2711, 0.3817, 0.1285, 0.3814, 0.09953, 0.3999, 0.09933, 0.4001, 0.1225, 0.1717, 0.3185, 0.1717, 0.2948, 0.2375, 0.2948, 0.2375, 0.3185, 0.07708, 0.4953, 0.07708, 0.4295, 0.154, 0.4295, 0.154, 0.4953, 0.1717, 0.2237, 0.1717, 0.2, 0.2375, 0.2, 0.2375, 0.2237, 0.07708, 0.7928, 0.07708, 0.7741, 0.154, 0.7741, 0.154, 0.7928, 0.1544, 0.3185, 0.1544, 0.2948, 0.1717, 0.2948, 0.1717, 0.3185, 0.1544, 0.2711, 0.1544, 0.2474, 0.1717, 0.2474, 0.1717, 0.2711, 0.1544, 0.366, 0.1544, 0.3423, 0.1717, 0.3423, 0.1717, 0.366, 0.1544, 0.3423, 0.1544, 0.3185, 0.1717, 0.3185, 0.1717, 0.3423, 0.1544, 0.2948, 0.1544, 0.2711, 0.1717, 0.2711, 0.1717, 0.2948, 0.1544, 0.2474, 0.1544, 0.2237, 0.1717, 0.2237, 0.1717, 0.2474, 0.4738, 0.1212, 0.473, 0.144, 0.4679, 0.1436, 0.4685, 0.1211, 0.3999, 0.07636, 0.401, 0.05344, 0.4062, 0.05399, 0.4052, 0.07648, 0.4729, 0.07487, 0.4737, 0.09803, 0.4683, 0.09812, 0.4676, 0.07512, 0.07708, 0.7741, 0.07708, 0.7083, 0.154, 0.7083, 0.154, 0.7741, 0.2787, 0.8922, 0.2787, 0.8685, 0.3445, 0.8685, 0.3445, 0.8922, 0.2787, 0.9396, 0.2787, 0.9159, 0.3445, 0.9159, 0.3445, 0.9396, 0.2787, 0.8685, 0.2787, 0.8448, 0.3445, 0.8448, 0.3445, 0.8685, 0.2787, 0.9159, 0.2787, 0.8922, 0.3445, 0.8922, 0.3445, 0.9159, 0.3999, 0.09933, 0.3999, 0.07636, 0.4052, 0.07648, 0.4052, 0.09928, 0.4001, 0.1225, 0.3999, 0.09933, 0.4052, 0.09928, 0.4055, 0.1224, 0.4009, 0.1459, 0.4001, 0.1225, 0.4055, 0.1224, 0.4063, 0.1455, 0.4714, 0.0518, 0.4729, 0.07487, 0.4676, 0.07512, 0.4661, 0.05244, 0.4737, 0.09803, 0.4738, 0.1212, 0.4685, 0.1211, 0.4683, 0.09812, 0.07708, 0.8301, 0.07708, 0.8115, 0.154, 0.8115, 0.154, 0.8301, 0.3467, 0.03253, 0.3471, 0.00162, 0.3661, 0.002297, 0.3655, 0.02476, 0.3456, 0.1302, 0.3448, 0.09999, 0.3632, 0.09977, 0.3636, 0.1216, 0.3456, 0.1302, 0.3636, 0.1216, 0.3644, 0.1289, 0.3517, 0.1352, 0.3451, 0.07024, 0.3383, 0.05131, 0.346, 0.05138, 0.3504, 0.06482, 0.3467, 0.1984, 0.3459, 0.1679, 0.3648, 0.175, 0.3658, 0.1974, 0.3895, 0.1464, 0.3832, 0.1658, 0.3768, 0.1608, 0.382, 0.1469, 0.3448, 0.09999, 0.3451, 0.07024, 0.3632, 0.07801, 0.3632, 0.09977, 0.3648, 0.175, 0.3459, 0.1679, 0.351, 0.1622, 0.3639, 0.1674, 0.2562, 0.2474, 0.2562, 0.2237, 0.2748, 0.2237, 0.2748, 0.2474, 0.2562, 0.2948, 0.2562, 0.2711, 0.2748, 0.2711, 0.2748, 0.2948, 0.2562, 0.3423, 0.2562, 0.3185, 0.2748, 0.3185, 0.2748, 0.3423, 0.2562, 0.3897, 0.2562, 0.366, 0.2748, 0.366, 0.2748, 0.3897, 0.2562, 0.366, 0.2562, 0.3423, 0.2748, 0.3423, 0.2748, 0.366, 0.2562, 0.2711, 0.2562, 0.2474, 0.2748, 0.2474, 0.2748, 0.2711, 0.2562, 0.3185, 0.2562, 0.2948, 0.2748, 0.2948, 0.2748, 0.3185, 0.07708, 0.4108, 0.07708, 0.3921, 0.154, 0.3921, 0.154, 0.4108, 0.2562, 0.2237, 0.2562, 0.2, 0.2748, 0.2, 0.2748, 0.2237, 0.3261, 0.05102, 0.3268, 0.02611, 0.3467, 0.03253, 0.3383, 0.05131, 0.3256, 0.1001, 0.3257, 0.07561, 0.3451, 0.07024, 0.3448, 0.09999, 0.326, 0.1494, 0.3258, 0.1246, 0.3456, 0.1302, 0.3382, 0.1492, 0.327, 0.199, 0.3264, 0.1742, 0.3459, 0.1679, 0.3467, 0.1984, 0.3264, 0.1742, 0.326, 0.1494, 0.3382, 0.1492, 0.3459, 0.1679, 0.3257, 0.07561, 0.3261, 0.05102, 0.3383, 0.05131, 0.3451, 0.07024, 0.3258, 0.1246, 0.3256, 0.1001, 0.3448, 0.09999, 0.3456, 0.1302, 0.3268, 0.02611, 0.3273, 0.001127, 0.3471, 0.00162, 0.3467, 0.03253, 0.07708, 0.8488, 0.07708, 0.8301, 0.154, 0.8301, 0.154, 0.8488, 0.2748, 0.2474, 0.2748, 0.2237, 0.2935, 0.2237, 0.2935, 0.2474, 0.2748, 0.2948, 0.2748, 0.2711, 0.2935, 0.2711, 0.2935, 0.2948, 0.2748, 0.3423, 0.2748, 0.3185, 0.2935, 0.3185, 0.2935, 0.3423, 0.2748, 0.3897, 0.2748, 0.366, 0.2935, 0.366, 0.2935, 0.3897, 0.2748, 0.366, 0.2748, 0.3423, 0.2935, 0.3423, 0.2935, 0.366, 0.2748, 0.2711, 0.2748, 0.2474, 0.2935, 0.2474, 0.2935, 0.2711, 0.2748, 0.3185, 0.2748, 0.2948, 0.2935, 0.2948, 0.2935, 0.3185, 0.07708, 0.3921, 0.07708, 0.3734, 0.154, 0.3734, 0.154, 0.3921, 0.2748, 0.2237, 0.2748, 0.2, 0.2935, 0.2, 0.2935, 0.2237, 0.2375, 0.2237, 0.2375, 0.2, 0.2562, 0.2, 0.2562, 0.2237, 0.07708, 0.4295, 0.07708, 0.4108, 0.154, 0.4108, 0.154, 0.4295, 0.2375, 0.3185, 0.2375, 0.2948, 0.2562, 0.2948, 0.2562, 0.3185, 0.2375, 0.2711, 0.2375, 0.2474, 0.2562, 0.2474, 0.2562, 0.2711, 0.2375, 0.366, 0.2375, 0.3423, 0.2562, 0.3423, 0.2562, 0.366, 0.2375, 0.3897, 0.2375, 0.366, 0.2562, 0.366, 0.2562, 0.3897, 0.2375, 0.3423, 0.2375, 0.3185, 0.2562, 0.3185, 0.2562, 0.3423, 0.2375, 0.2948, 0.2375, 0.2711, 0.2562, 0.2711, 0.2562, 0.2948, 0.2375, 0.2474, 0.2375, 0.2237, 0.2562, 0.2237, 0.2562, 0.2474, 0.07708, 0.8115, 0.07708, 0.7928, 0.154, 0.7928, 0.154, 0.8115, 0.3655, 0.02476, 0.3661, 0.002297, 0.3852, 0.002669, 0.3839, 0.03313, 0.3636, 0.1216, 0.3632, 0.09977, 0.3814, 0.09953, 0.3817, 0.1285, 0.3459, 0.1679, 0.3382, 0.1492, 0.3459, 0.1489, 0.351, 0.1622, 0.3655, 0.02476, 0.3839, 0.03313, 0.3783, 0.03855, 0.3659, 0.0324, 0.3658, 0.1974, 0.3648, 0.175, 0.3832, 0.1658, 0.3848, 0.1967, 0.3896, 0.05247, 0.3812, 0.07031, 0.3756, 0.06509, 0.3822, 0.05214, 0.3632, 0.09977, 0.3632, 0.07801, 0.3812, 0.07031, 0.3814, 0.09953, 0.3812, 0.07031, 0.3632, 0.07801, 0.3627, 0.07065, 0.3756, 0.06509, 0.2018, 0.9151, 0.1879, 0.929, 0.1781, 0.9052, 0.2018, 0.8954, 0.2018, 0.9432, 0.2018, 0.9629, 0.1781, 0.9531, 0.1879, 0.9293, 0.2018, 0.9629, 0.1879, 0.9768, 0.1683, 0.9768, 0.1781, 0.9531, 0.1879, 0.929, 0.1683, 0.929, 0.1544, 0.9151, 0.1781, 0.9052, 0.2018, 0.8954, 0.1781, 0.9052, 0.1683, 0.8815, 0.1879, 0.8815, 0.1879, 0.9293, 0.1781, 0.9531, 0.1544, 0.9432, 0.1683, 0.9293, 0.1781, 0.9531, 0.1683, 0.9768, 0.1544, 0.9629, 0.1544, 0.9432, 0.1781, 0.9052, 0.1544, 0.9151, 0.1544, 0.8954, 0.1683, 0.8815, 0.3632, 0.07801, 0.3451, 0.07024, 0.3504, 0.06482, 0.3627, 0.07065, 0.3817, 0.1285, 0.3895, 0.1464, 0.382, 0.1469, 0.3769, 0.134, 0.3467, 0.03253, 0.3655, 0.02476, 0.3659, 0.0324, 0.3525, 0.03797, 0.3383, 0.05131, 0.3467, 0.03253, 0.3525, 0.03797, 0.346, 0.05138, 0.3832, 0.1658, 0.3648, 0.175, 0.3639, 0.1674, 0.3768, 0.1608, 0.3839, 0.03313, 0.3896, 0.05247, 0.3822, 0.05214, 0.3783, 0.03855, 0.3636, 0.1216, 0.3817, 0.1285, 0.3769, 0.134, 0.3644, 0.1289, 0.3382, 0.1492, 0.3456, 0.1302, 0.3517, 0.1352, 0.3459, 0.1489, 0.0001839, 0.8115, 0.0001839, 0.7928, 0.07708, 0.7928, 0.07708, 0.8115, 0.0001839, 0.4295, 0.0001839, 0.4108, 0.07708, 0.4108, 0.07708, 0.4295, 0.0001839, 0.3921, 0.0001839, 0.3734, 0.07708, 0.3734, 0.07708, 0.3921, 0.0001839, 0.8488, 0.0001839, 0.8301, 0.07708, 0.8301, 0.07708, 0.8488, 0.0001839, 0.4108, 0.0001839, 0.3921, 0.07708, 0.3921, 0.07708, 0.4108, 0.0001839, 0.8301, 0.0001839, 0.8115, 0.07708, 0.8115, 0.07708, 0.8301, 0.0001839, 0.7741, 0.0001839, 0.7083, 0.07708, 0.7083, 0.07708, 0.7741, 0.0001839, 0.7928, 0.0001839, 0.7741, 0.07708, 0.7741, 0.07708, 0.7928, 0.0001839, 0.4953, 0.0001839, 0.4295, 0.07708, 0.4295, 0.07708, 0.4953, 0.154, 0.1494, 0.154, 0.1731, 0.07708, 0.1731, 0.07708, 0.1494, 0.0001839, 0.5544, 0.0001839, 0.5307, 0.07708, 0.5307, 0.07708, 0.5544, 0.0001839, 0.6018, 0.0001839, 0.5781, 0.07708, 0.5781, 0.07708, 0.6018, 0.154, 0.102, 0.154, 0.1257, 0.07708, 0.1257, 0.07708, 0.102, 0.0001839, 0.6492, 0.0001839, 0.6255, 0.07708, 0.6255, 0.07708, 0.6492, 0.154, 0.05456, 0.154, 0.07826, 0.07708, 0.07826, 0.07708, 0.05456, 0.0001839, 0.2363, 0.0001839, 0.2166, 0.07708, 0.2166, 0.07708, 0.2363, 0.0001839, 0.9672, 0.0001839, 0.9475, 0.07708, 0.9475, 0.07708, 0.9672, 0.0001839, 0.2758, 0.0001839, 0.2561, 0.07708, 0.2561, 0.07708, 0.2758, 0.0001839, 0.3153, 0.0001839, 0.2955, 0.07708, 0.2955, 0.07708, 0.3153, 0.0001839, 0.9278, 0.0001839, 0.908, 0.07708, 0.908, 0.07708, 0.9278, 0.0001839, 0.8883, 0.0001839, 0.8686, 0.07708, 0.8686, 0.07708, 0.8883, 0.0001839, 0.3547, 0.0001839, 0.335, 0.07708, 0.335, 0.07708, 0.3547, 0.0001839, 0.908, 0.0001839, 0.8883, 0.07708, 0.8883, 0.07708, 0.908, 0.0001839, 0.335, 0.0001839, 0.3153, 0.07708, 0.3153, 0.07708, 0.335, 0.0001839, 0.2561, 0.0001839, 0.2363, 0.07708, 0.2363, 0.07708, 0.2561, 0.0001839, 0.987, 0.0001839, 0.9672, 0.07708, 0.9672, 0.07708, 0.987, 0.0001839, 0.6729, 0.0001839, 0.6492, 0.07708, 0.6492, 0.07708, 0.6729, 0.154, 0.03086, 0.154, 0.05456, 0.07708, 0.05456, 0.07708, 0.03086, 0.154, 0.1257, 0.154, 0.1494, 0.07708, 0.1494, 0.07708, 0.1257, 0.0001839, 0.5781, 0.0001839, 0.5544, 0.07708, 0.5544, 0.07708, 0.5781, 0.154, 0.07826, 0.154, 0.102, 0.07708, 0.102, 0.07708, 0.07826, 0.0001839, 0.6255, 0.0001839, 0.6018, 0.07708, 0.6018, 0.07708, 0.6255, 0.0001839, 0.2955, 0.0001839, 0.2758, 0.07708, 0.2758, 0.07708, 0.2955, 0.0001839, 0.9475, 0.0001839, 0.9278, 0.07708, 0.9278, 0.07708, 0.9475, 0.0001839, 0.3734, 0.0001839, 0.3547, 0.07708, 0.3547, 0.07708, 0.3734, 0.0001839, 0.8686, 0.0001839, 0.8488, 0.07708, 0.8488, 0.07708, 0.8686, 0.4062, 0.1684, 0.4109, 0.1708, 0.4045, 0.1771, 0.3982, 0.1692, 0.4112, 0.02819, 0.4038, 0.03473, 0.3987, 0.02966, 0.4049, 0.02204, 0.4633, 0.1688, 0.4707, 0.1619, 0.4764, 0.1687, 0.4699, 0.1749, 0.4658, 0.02955, 0.4613, 0.02685, 0.4679, 0.02109, 0.4741, 0.02735, 0.464, 0.1624, 0.4678, 0.1664, 0.4633, 0.1688, 0.4611, 0.1642, 0.4062, 0.1684, 0.4097, 0.1645, 0.4128, 0.1654, 0.4109, 0.1708, 0.4591, 0.03198, 0.4613, 0.02685, 0.4658, 0.02955, 0.4621, 0.03318, 0.4104, 0.0342, 0.4067, 0.03038, 0.4112, 0.02819, 0.4131, 0.03266, 0.3832, 0.1658, 0.3895, 0.1464, 0.4009, 0.1459, 0.4035, 0.1642, 0.3982, 0.1692, 0.3848, 0.1967, 0.3832, 0.1658, 0.3982, 0.1692, 0.4045, 0.1771, 0.4043, 0.1962, 0.4035, 0.1642, 0.4009, 0.1459, 0.4063, 0.1455, 0.408, 0.1618, 0.4633, 0.1688, 0.4109, 0.1708, 0.4128, 0.1654, 0.4611, 0.1642, 0.4043, 0.1962, 0.4045, 0.1771, 0.4109, 0.1708, 0.4633, 0.1688, 0.4699, 0.1749, 0.4708, 0.1937, 0.3839, 0.03313, 0.3852, 0.002669, 0.4046, 0.003219, 0.4049, 0.02204, 0.3987, 0.02966, 0.3896, 0.05247, 0.3839, 0.03313, 0.3987, 0.02966, 0.4038, 0.03473, 0.401, 0.05344, 0.4112, 0.02819, 0.4049, 0.02204, 0.4046, 0.003219, 0.4689, 0.002492, 0.4679, 0.02109, 0.4613, 0.02685, 0.4112, 0.02819, 0.4613, 0.02685, 0.4591, 0.03198, 0.4131, 0.03266, 0.401, 0.05344, 0.4038, 0.03473, 0.4089, 0.03741, 0.4062, 0.05399, 0.473, 0.144, 0.4707, 0.1619, 0.4657, 0.1593, 0.4679, 0.1436, 0.4764, 0.1687, 0.4707, 0.1619, 0.473, 0.144, 0.4902, 0.1451, 0.4886, 0.1697, 0.4714, 0.0518, 0.4681, 0.03401, 0.4741, 0.02735, 0.4862, 0.02668, 0.4883, 0.0502, 0.4681, 0.03401, 0.4714, 0.0518, 0.4661, 0.05244, 0.4635, 0.03627, 0.2787, 0.8448, 0.2803, 0.8227, 0.2843, 0.8211, 0.3389, 0.8211, 0.3445, 0.8267, 0.3445, 0.8448, 0.2843, 0.9633, 0.2787, 0.9576, 0.2787, 0.9396, 0.3445, 0.9396, 0.3428, 0.9616, 0.3389, 0.9633, 0.07708, 0.006708, 0.154, 0.006708, 0.154, 0.01323, 0.07708, 0.01323, 0.07708, 0.5065, 0.154, 0.5065, 0.154, 0.513, 0.07708, 0.513, 0.07708, 0.1972, 0.0001839, 0.1972, 0.0001839, 0.1907, 0.07708, 0.1907, 0.07708, 0.697, 0.0001839, 0.697, 0.0001839, 0.6905, 0.07708, 0.6905, 0.0001839, 0.006708, 0.07708, 0.006708, 0.07708, 0.01323, 0.0001839, 0.01323, 0.0001839, 0.5065, 0.07708, 0.5065, 0.07708, 0.513, 0.0001839, 0.513, 0.154, 0.1972, 0.07708, 0.1972, 0.07708, 0.1907, 0.154, 0.1907, 0.154, 0.697, 0.07708, 0.697, 0.07708, 0.6905, 0.154, 0.6905, 0.4741, 0.02735, 0.4679, 0.02109, 0.4689, 0.002492, 0.4799, 0.004634, 0.486, 0.01575, 0.4862, 0.02668, 0.0001839, 0.5307, 0.0001839, 0.5196, 0.07708, 0.5196, 0.07708, 0.5307, 0.0001839, 0.5, 0.0001839, 0.4953, 0.07708, 0.4953, 0.07708, 0.5, 0.4708, 0.1937, 0.4699, 0.1749, 0.4764, 0.1687, 0.4886, 0.1697, 0.4865, 0.187, 0.4756, 0.1935, 0.0001839, 0.684, 0.0001839, 0.6729, 0.07708, 0.6729, 0.07708, 0.684, 0.0001839, 0.7083, 0.0001839, 0.7036, 0.07708, 0.7036, 0.07708, 0.7083, 0.07708, 0.5, 0.07708, 0.4953, 0.154, 0.4953, 0.154, 0.5, 0.07708, 0.5307, 0.07708, 0.5196, 0.154, 0.5196, 0.154, 0.5307, 0.1544, 0.2237, 0.156, 0.2063, 0.167, 0.2, 0.1717, 0.2, 0.1717, 0.2237, 0.1607, 0.388, 0.1544, 0.3771, 0.1544, 0.366, 0.1717, 0.366, 0.1717, 0.3897, 0.07708, 0.7083, 0.07708, 0.7036, 0.154, 0.7036, 0.154, 0.7083, 0.07708, 0.684, 0.07708, 0.6729, 0.154, 0.6729, 0.154, 0.684, 0.0001839, 0.2166, 0.0001839, 0.2038, 0.07708, 0.2038, 0.07708, 0.2166, 0.1546, 0.02509, 0.1564, 0.006785, 0.1679, 0.0001839, 0.1814, 0.0002184, 0.1875, 0.0439, 0.07708, 0.1731, 0.07708, 0.1842, 0.0001839, 0.1842, 0.0001839, 0.1731, 0.0001839, 0.9998, 0.0001839, 0.987, 0.07708, 0.987, 0.07708, 0.9998, 0.161, 0.1979, 0.1544, 0.1864, 0.1544, 0.1747, 0.1873, 0.156, 0.1811, 0.1997, 0.07708, 0.01976, 0.07708, 0.03086, 0.0001839, 0.03086, 0.0001839, 0.01976, 0.154, 0.1731, 0.154, 0.1842, 0.07708, 0.1842, 0.07708, 0.1731, 0.4504, 0.2237, 0.4504, 0.2, 0.4695, 0.2017, 0.4758, 0.2126, 0.4758, 0.2237, 0.07708, 0.2166, 0.07708, 0.2038, 0.154, 0.2038, 0.154, 0.2166, 0.154, 0.01976, 0.154, 0.03086, 0.07708, 0.03086, 0.07708, 0.01976, 0.07708, 0.9998, 0.07708, 0.987, 0.154, 0.987, 0.154, 0.9998, 0.4504, 0.3897, 0.4504, 0.366, 0.4758, 0.366, 0.4741, 0.3834, 0.4632, 0.3897])
me_cube.materials.append(mat_machine)
me_cube.materials.append(mat_screen)
me_cube.use_mirror_vertex_groups = False
me_cube.update()
me_cylinder = bpy.data.meshes.new('Cylinder')
me_cylinder.from_pydata([(-4.191e-09, 0.1248, 0.2269), (-4.191e-09, -0.1777, 0.2269), (0.1604, 0.1248, 0.1604), (0.1604, -0.1777, 0.1604), (0.2269, 0.1248, 7.451e-09), (0.2269, -0.1777, 7.451e-09), (0.1604, 0.1248, -0.1604), (0.1604, -0.1777, -0.1604), (-4.191e-09, 0.1248, -0.2269), (-4.191e-09, -0.1777, -0.2269), (-0.1604, 0.1248, -0.1604), (-0.1604, -0.1777, -0.1604), (-0.2269, 0.1248, 7.451e-09), (-0.2269, -0.1777, 7.451e-09), (-0.1604, 0.1248, 0.1604), (-0.1604, -0.1777, 0.1604)], [], [(0, 1, 3, 2), (2, 3, 5, 4), (4, 5, 7, 6), (6, 7, 9, 8), (8, 9, 11, 10), (10, 11, 13, 12), (12, 13, 15, 14), (14, 15, 1, 0), (0, 2, 4, 6, 8, 10, 12, 14)])
me_cylinder.polygons.foreach_set('use_smooth', [True] * 9)
_uv = me_cylinder.uv_layers.new(name='UVMap')
_uv.uv.foreach_set('vector', [0.3001, 0.7287, 0.3001, 0.7605, 0.2819, 0.7605, 0.2819, 0.7287, 0.2819, 0.7287, 0.2819, 0.7605, 0.2637, 0.7605, 0.2637, 0.7287, 0.2637, 0.7287, 0.2637, 0.7605, 0.2455, 0.7605, 0.2455, 0.7287, 0.2455, 0.7287, 0.2455, 0.7605, 0.2272, 0.7605, 0.2272, 0.7287, 0.2272, 0.7287, 0.2272, 0.7605, 0.209, 0.7605, 0.209, 0.7287, 0.209, 0.7287, 0.209, 0.7605, 0.1908, 0.7605, 0.1908, 0.7287, 0.1908, 0.7287, 0.1908, 0.7605, 0.1726, 0.7605, 0.1726, 0.7287, 0.1726, 0.7287, 0.1726, 0.7605, 0.1544, 0.7605, 0.1544, 0.7287, 0.7114, 0.199, 0.7114, 0.09101, 0.7877, 0.01468, 0.8957, 0.01468, 0.972, 0.09101, 0.972, 0.199, 0.8957, 0.2753, 0.7877, 0.2753])
me_cylinder.materials.append(mat_machine)
me_cylinder.update()
me_cylinder_001 = bpy.data.meshes.new('Cylinder.001')
me_cylinder_001.from_pydata([(1.325, 0.373, 0.1297), (1.325, 0.373, -0.002726), (1.448, 0.4241, 0.1297), (1.448, 0.4241, -0.002726), (1.499, 0.5475, 0.1297), (1.499, 0.5475, -0.002726), (1.448, 0.6709, 0.1297), (1.448, 0.6709, -0.002726), (1.325, 0.722, 0.1297), (1.325, 0.722, -0.002726), (1.201, 0.6709, 0.1297), (1.201, 0.6709, -0.002726), (1.15, 0.5475, 0.1297), (1.15, 0.5475, -0.002726), (1.201, 0.4241, 0.1297), (1.201, 0.4241, -0.002726), (-1.316, 0.373, 0.1297), (-1.316, 0.373, -0.002726), (-1.193, 0.4241, 0.1297), (-1.193, 0.4241, -0.002726), (-1.142, 0.5475, 0.1297), (-1.142, 0.5475, -0.002726), (-1.193, 0.6709, 0.1297), (-1.193, 0.6709, -0.002726), (-1.316, 0.722, 0.1297), (-1.316, 0.722, -0.002726), (-1.44, 0.6709, 0.1297), (-1.44, 0.6709, -0.002726), (-1.491, 0.5475, 0.1297), (-1.491, 0.5475, -0.002726), (-1.44, 0.4241, 0.1297), (-1.44, 0.4241, -0.002726), (-1.316, -0.7523, 0.1297), (-1.316, -0.7523, -0.002726), (-1.193, -0.7012, 0.1297), (-1.193, -0.7012, -0.002726), (-1.142, -0.5778, 0.1297), (-1.142, -0.5778, -0.002726), (-1.193, -0.4544, 0.1297), (-1.193, -0.4544, -0.002726), (-1.316, -0.4033, 0.1297), (-1.316, -0.4033, -0.002726), (-1.44, -0.4544, 0.1297), (-1.44, -0.4544, -0.002726), (-1.491, -0.5778, 0.1297), (-1.491, -0.5778, -0.002726), (-1.44, -0.7012, 0.1297), (-1.44, -0.7012, -0.002726), (1.325, -0.7523, 0.1297), (1.325, -0.7523, -0.002726), (1.448, -0.7012, 0.1297), (1.448, -0.7012, -0.002726), (1.499, -0.5778, 0.1297), (1.499, -0.5778, -0.002726), (1.448, -0.4544, 0.1297), (1.448, -0.4544, -0.002726), (1.325, -0.4033, 0.1297), (1.325, -0.4033, -0.002726), (1.201, -0.4544, 0.1297), (1.201, -0.4544, -0.002726), (1.15, -0.5778, 0.1297), (1.15, -0.5778, -0.002726), (1.201, -0.7012, 0.1297), (1.201, -0.7012, -0.002726)], [], [(0, 1, 3, 2), (2, 3, 5, 4), (4, 5, 7, 6), (6, 7, 9, 8), (8, 9, 11, 10), (10, 11, 13, 12), (3, 1, 15, 13, 11, 9, 7, 5), (12, 13, 15, 14), (14, 15, 1, 0), (16, 17, 19, 18), (18, 19, 21, 20), (20, 21, 23, 22), (22, 23, 25, 24), (24, 25, 27, 26), (26, 27, 29, 28), (19, 17, 31, 29, 27, 25, 23, 21), (28, 29, 31, 30), (30, 31, 17, 16), (32, 33, 35, 34), (34, 35, 37, 36), (36, 37, 39, 38), (38, 39, 41, 40), (40, 41, 43, 42), (42, 43, 45, 44), (35, 33, 47, 45, 43, 41, 39, 37), (44, 45, 47, 46), (46, 47, 33, 32), (48, 49, 51, 50), (50, 51, 53, 52), (52, 53, 55, 54), (54, 55, 57, 56), (56, 57, 59, 58), (58, 59, 61, 60), (51, 49, 63, 61, 59, 57, 55, 53), (60, 61, 63, 62), (62, 63, 49, 48)])
me_cylinder_001.polygons.foreach_set('use_smooth', [True] * 36)
_uv = me_cylinder_001.uv_layers.new(name='UVMap')
_uv.uv.foreach_set('vector', [0.2614, 0.8543, 0.2614, 0.8675, 0.248, 0.8675, 0.248, 0.8543, 0.248, 0.8543, 0.248, 0.8675, 0.2346, 0.8675, 0.2346, 0.8543, 0.2346, 0.8543, 0.2346, 0.8675, 0.2212, 0.8675, 0.2212, 0.8543, 0.2212, 0.8543, 0.2212, 0.8675, 0.2079, 0.8675, 0.2079, 0.8543, 0.2079, 0.8543, 0.2079, 0.8675, 0.1945, 0.8675, 0.1945, 0.8543, 0.1945, 0.8543, 0.1945, 0.8675, 0.1811, 0.8675, 0.1811, 0.8543, 0.5235, 0.1327, 0.5141, 0.1421, 0.5007, 0.1421, 0.4913, 0.1327, 0.4913, 0.1193, 0.5007, 0.1099, 0.5141, 0.1099, 0.5235, 0.1193, 0.1811, 0.8543, 0.1811, 0.8675, 0.1677, 0.8675, 0.1677, 0.8543, 0.1677, 0.8543, 0.1677, 0.8675, 0.1544, 0.8675, 0.1544, 0.8543, 0.2614, 0.8679, 0.2614, 0.8811, 0.248, 0.8811, 0.248, 0.8679, 0.248, 0.8679, 0.248, 0.8811, 0.2346, 0.8811, 0.2346, 0.8679, 0.2346, 0.8679, 0.2346, 0.8811, 0.2212, 0.8811, 0.2212, 0.8679, 0.2212, 0.8679, 0.2212, 0.8811, 0.2079, 0.8811, 0.2079, 0.8679, 0.2079, 0.8679, 0.2079, 0.8811, 0.1945, 0.8811, 0.1945, 0.8679, 0.1945, 0.8679, 0.1945, 0.8811, 0.1811, 0.8811, 0.1811, 0.8679, 0.4913, 0.054, 0.5007, 0.04454, 0.5141, 0.04454, 0.5235, 0.054, 0.5235, 0.06738, 0.5141, 0.07683, 0.5007, 0.07683, 0.4913, 0.06738, 0.1811, 0.8679, 0.1811, 0.8811, 0.1677, 0.8811, 0.1677, 0.8679, 0.1677, 0.8679, 0.1677, 0.8811, 0.1544, 0.8811, 0.1544, 0.8679, 0.2079, 0.8539, 0.2079, 0.8406, 0.2212, 0.8406, 0.2212, 0.8539, 0.2212, 0.8539, 0.2212, 0.8406, 0.2346, 0.8406, 0.2346, 0.8539, 0.2346, 0.8539, 0.2346, 0.8406, 0.248, 0.8406, 0.248, 0.8539, 0.248, 0.8539, 0.248, 0.8406, 0.2614, 0.8406, 0.2614, 0.8539, 0.1544, 0.8539, 0.1544, 0.8406, 0.1677, 0.8406, 0.1677, 0.8539, 0.1677, 0.8539, 0.1677, 0.8406, 0.1811, 0.8406, 0.1811, 0.8539, 0.5141, 0.1748, 0.5007, 0.1748, 0.4913, 0.1653, 0.4913, 0.152, 0.5007, 0.1425, 0.5141, 0.1425, 0.5235, 0.152, 0.5235, 0.1653, 0.1811, 0.8539, 0.1811, 0.8406, 0.1945, 0.8406, 0.1945, 0.8539, 0.1945, 0.8539, 0.1945, 0.8406, 0.2079, 0.8406, 0.2079, 0.8539, 0.2079, 0.8403, 0.2079, 0.827, 0.2212, 0.827, 0.2212, 0.8403, 0.2212, 0.8403, 0.2212, 0.827, 0.2346, 0.827, 0.2346, 0.8403, 0.2346, 0.8403, 0.2346, 0.827, 0.248, 0.827, 0.248, 0.8403, 0.248, 0.8403, 0.248, 0.827, 0.2614, 0.827, 0.2614, 0.8403, 0.1544, 0.8403, 0.1544, 0.827, 0.1677, 0.827, 0.1677, 0.8403, 0.1677, 0.8403, 0.1677, 0.827, 0.1811, 0.827, 0.1811, 0.8403, 0.5141, 0.1095, 0.5007, 0.1095, 0.4913, 0.1, 0.4913, 0.08666, 0.5007, 0.0772, 0.5141, 0.0772, 0.5235, 0.08666, 0.5235, 0.1, 0.1811, 0.8403, 0.1811, 0.827, 0.1945, 0.827, 0.1945, 0.8403, 0.1945, 0.8403, 0.1945, 0.827, 0.2079, 0.827, 0.2079, 0.8403])
me_cylinder_001.materials.append(mat_machine)
me_cylinder_001.update()

# ---- objects
ob_signalscope = bpy.data.objects.new('SignalScope', me_cube)
ob_spinbutton = bpy.data.objects.new('SpinButton', me_cylinder)
ob_feet = bpy.data.objects.new('Feet', me_cylinder_001)

# ---- transforms, parenting, visibility, modifiers, constraints
ob_signalscope.location = (0.0, 0.0, 0.0)
ob_signalscope.lock_rotations_4d = False
ob_signalscope.empty_display_type = 'ARROWS'
ob_signalscope.lineart.crease_threshold = 0.0
ob_spinbutton.location = (0.461, 2.151, 0.6246)
ob_feet.location = (0.0, 0.0, 0.0)

# ---- collection membership
col_collection.objects.link(ob_signalscope)
col_collection.objects.link(ob_spinbutton)
col_collection.objects.link(ob_feet)

# ---- scene / render settings (as saved in the file)
scene.frame_start = 1; scene.frame_end = 250; scene.frame_set(0)
scene.render.engine = 'CYCLES'
scene.render.bake_bias = 0.0
scene.render.bake_samples = 0
scene.cycles.sampling_pattern = 'TABULATED_SOBOL'
scene.eevee.use_volume_custom_range = False
bpy.context.view_layer.update()

# ---- added for rendering (the .blend has no active camera and no usable light): camera, sun
cam_auto = bpy.data.cameras.new('AutoCamera')
cam_auto.lens = 50.0
cam_auto.sensor_width = 36.0
cam_auto.clip_end = 1000.0
ob_auto_camera = bpy.data.objects.new('AutoCamera', cam_auto)
scene.collection.objects.link(ob_auto_camera)
ob_auto_camera.location = (4.73738, -4.91571, 4.81771)
ob_auto_camera.rotation_euler = (1.09748, -7.21219e-08, 0.694738)
scene.camera = ob_auto_camera
light_auto_sun = bpy.data.lights.new('AutoSun', 'SUN')
light_auto_sun.energy = 3.0
light_auto_sun.angle = 0.0523599
ob_auto_sun = bpy.data.objects.new('AutoSun', light_auto_sun)
scene.collection.objects.link(ob_auto_sun)
ob_auto_sun.rotation_euler = (0.872665, 0.174533, 0.523599)
bpy.context.view_layer.update()
